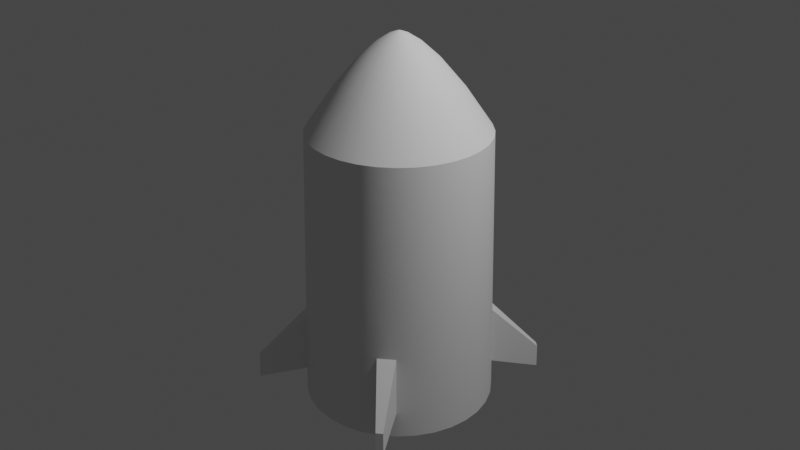 # Source: Rocket.blend  (saved by Blender 2.93.21; exported with 4.5.12 LTS)
import bpy
from mathutils import Matrix  # noqa: F401  (used for matrix-valued properties, if any)

bpy.ops.wm.read_factory_settings(use_empty=True)
scene = bpy.context.scene
scene.name = 'Scene'

# ---- collections
col_collection = bpy.data.collections.new('Collection'); scene.collection.children.link(col_collection)

# ---- world
world_world = bpy.data.worlds.new('World'); scene.world = world_world
world_world.use_nodes = True; world_world.node_tree.nodes.clear()
_N = world_world.node_tree.nodes; _L = world_world.node_tree.links
n0 = _N.new('ShaderNodeOutputWorld'); n0.name = 'World Output'; n0.location = (300, 300)
n1 = _N.new('ShaderNodeBackground'); n1.name = 'Background'; n1.location = (10, 300)
n1.inputs[0].default_value = (0.05088, 0.05088, 0.05088, 1.0)
_L.new(n1.outputs[0], n0.inputs[0])
n0.is_active_output = True
world_world.color = (0.05088, 0.05088, 0.05088)
world_world.use_sun_shadow = False
world_world.sun_shadow_jitter_overblur = 0.0

# ---- cameras
cam_camera = bpy.data.cameras.new('Camera')
cam_camera.clip_end = 100.0
cam_camera.ortho_scale = 7.314

# ---- lights
light_light = bpy.data.lights.new('Light', 'POINT')
light_light.transmission_factor = 0.0
light_light.energy = 1000.0
light_light.shadow_soft_size = 0.1
light_light.shadow_maximum_resolution = 0.006
light_light.use_absolute_resolution = True

# ---- meshes
me_cylinder = bpy.data.meshes.new('Cylinder')
me_cylinder.from_pydata([(2.856e-09, 0.0, -1.0), (0.0, 1.0, 1.0), (0.0, -5.96e-08, -1.0), (0.1951, 0.9808, 1.0), (0.0, -5.96e-08, -1.0), (0.3827, 0.9239, 1.0), (0.0, -5.96e-08, -1.0), (0.5556, 0.8315, 1.0), (0.0, -5.96e-08, -1.0), (0.7071, 0.7071, 1.0), (0.0, -5.96e-08, -1.0), (0.8315, 0.5556, 1.0), (0.0, -5.96e-08, -1.0), (0.9239, 0.3827, 1.0), (0.0, -4.47e-08, -1.0), (0.9808, 0.1951, 1.0), (0.0, -4.668e-08, -1.0), (1.0, -4.371e-08, 1.0), (2.786e-09, 0.02451, -0.9978), (0.004782, 0.02404, -0.9978), (0.009379, 0.02264, -0.9978), (0.01362, 0.02038, -0.9978), (0.01733, 0.01733, -0.9978), (0.02038, 0.01362, -0.9978), (0.02264, 0.009379, -0.9978), (0.02404, 0.004782, -0.9978), (0.02451, -4.661e-08, -0.9978), (2.568e-09, 0.1008, -0.9821), (0.01967, 0.09887, -0.9821), (0.03858, 0.09314, -0.9821), (0.05601, 0.08382, -0.9821), (0.07128, 0.07128, -0.9821), (0.08382, 0.05601, -0.9821), (0.09314, 0.03858, -0.9821), (0.09887, 0.01967, -0.9821), (0.1008, -4.638e-08, -0.9821), (2.21e-09, 0.2263, -0.9397), (0.04414, 0.2219, -0.9397), (0.08659, 0.209, -0.9397), (0.1257, 0.1881, -0.9397), (0.16, 0.16, -0.9397), (0.1881, 0.1257, -0.9397), (0.209, 0.08659, -0.9397), (0.2219, 0.04414, -0.9397), (0.2263, -4.601e-08, -0.9397), (1.687e-09, 0.4092, -0.8533), (0.07983, 0.4013, -0.8533), (0.1566, 0.3781, -0.8533), (0.2273, 0.3402, -0.8533), (0.2894, 0.2894, -0.8533), (0.3402, 0.2273, -0.8533), (0.3781, 0.1566, -0.8533), (0.4013, 0.07983, -0.8533), (0.4092, -4.547e-08, -0.8533), (9.841e-10, 0.6554, -0.7026), (0.1279, 0.6428, -0.7026), (0.2508, 0.6055, -0.7026), (0.3641, 0.545, -0.7026), (0.4635, 0.4635, -0.7026), (0.545, 0.3641, -0.7026), (0.6055, 0.2508, -0.7026), (0.6428, 0.1279, -0.7026), (0.6554, -4.473e-08, -0.7026), (5.609e-11, 0.9804, 0.5383), (0.9804, -4.377e-08, 0.5383), (0.9615, 0.1913, 0.5383), (0.9057, 0.3752, 0.5383), (1.813e-10, 0.9365, -0.4921), (0.1827, 0.9185, -0.4921), (0.3584, 0.8652, -0.4921), (0.5203, 0.7787, -0.4921), (0.6622, 0.6622, -0.4921), (0.7787, 0.5203, -0.4921), (0.8652, 0.3584, -0.4921), (0.9185, 0.1827, -0.4921), (0.9365, -4.39e-08, -0.4921), (0.8151, 0.5447, 0.5383), (0.6932, 0.6932, 0.5383), (0.5447, 0.8151, 0.5383), (0.3752, 0.9057, 0.5383), (0.1913, 0.9615, 0.5383), (0.994, -4.373e-08, 0.86), (0.9749, 0.1939, 0.86), (0.9184, 0.3804, 0.86), (0.8265, 0.5523, 0.86), (0.7029, 0.7029, 0.86), (0.5523, 0.8265, 0.86), (0.3804, 0.9184, 0.86), (0.1939, 0.9749, 0.86), (1.701e-11, 0.994, 0.86), (0.9683, -4.381e-08, 0.254), (0.9497, 0.1889, 0.254), (0.8946, 0.3705, 0.254), (0.8051, 0.5379, 0.254), (0.6847, 0.6847, 0.254), (0.5379, 0.8051, 0.254), (0.3705, 0.8946, 0.254), (0.1889, 0.9497, 0.254), (9.063e-11, 0.9683, 0.254), (0.9784, 1.132, 0.9225), (0.9746, 1.129, 0.797), (0.9196, 1.181, 0.9225), (0.9167, 1.176, 0.797), (0.1832, 0.9212, -0.4275), (0.3594, 0.8678, -0.4275), (0.5218, 0.781, -0.4275), (0.6642, 0.6642, -0.4275), (0.781, 0.5218, -0.4275), (0.8678, 0.3594, -0.4275), (0.9212, 0.1832, -0.4275), (0.9393, -4.389e-08, -0.4275), (1.734e-10, 0.9393, -0.4275), (1.712e-10, 0.9401, -0.4093), (0.1834, 0.922, -0.4093), (0.3597, 0.8685, -0.4093), (0.5223, 0.7816, -0.4093), (0.6647, 0.6647, -0.4093), (0.7816, 0.5223, -0.4093), (0.8685, 0.3597, -0.4093), (0.922, 0.1834, -0.4093), (0.9401, -4.389e-08, -0.4093)], [], [(89, 1, 3, 88), (88, 3, 5, 87), (87, 5, 7, 86), (86, 7, 9, 85), (85, 9, 11, 84), (84, 11, 13, 83), (83, 13, 15, 82), (82, 15, 17, 81), (14, 25, 26, 16), (12, 24, 25, 14), (10, 23, 24, 12), (8, 22, 23, 10), (6, 21, 22, 8), (4, 20, 21, 6), (2, 19, 20, 4), (0, 18, 19, 2), (25, 34, 35, 26), (24, 33, 34, 25), (23, 32, 33, 24), (22, 31, 32, 23), (21, 30, 31, 22), (20, 29, 30, 21), (19, 28, 29, 20), (18, 27, 28, 19), (34, 43, 44, 35), (33, 42, 43, 34), (32, 41, 42, 33), (31, 40, 41, 32), (30, 39, 40, 31), (29, 38, 39, 30), (28, 37, 38, 29), (27, 36, 37, 28), (43, 52, 53, 44), (42, 51, 52, 43), (41, 50, 51, 42), (40, 49, 50, 41), (39, 48, 49, 40), (38, 47, 48, 39), (37, 46, 47, 38), (36, 45, 46, 37), (52, 61, 62, 53), (51, 60, 61, 52), (50, 59, 60, 51), (49, 58, 59, 50), (48, 57, 58, 49), (47, 56, 57, 48), (46, 55, 56, 47), (45, 54, 55, 46), (119, 91, 90, 120), (118, 92, 91, 119), (117, 93, 92, 118), (116, 94, 93, 117), (115, 95, 94, 116), (114, 96, 95, 115), (113, 97, 96, 114), (112, 98, 97, 113), (65, 82, 81, 64), (66, 83, 82, 65), (76, 84, 83, 66), (77, 85, 84, 76), (78, 86, 101, 102), (79, 87, 86, 78), (80, 88, 87, 79), (63, 89, 88, 80), (98, 63, 80, 97), (97, 80, 79, 96), (96, 79, 78, 95), (95, 78, 77, 94), (94, 77, 76, 93), (93, 76, 66, 92), (92, 66, 65, 91), (91, 65, 64, 90), (61, 74, 75, 62), (60, 73, 74, 61), (59, 72, 73, 60), (58, 71, 72, 59), (57, 70, 71, 58), (56, 69, 70, 57), (55, 68, 69, 56), (54, 67, 68, 55), (102, 101, 99, 100), (85, 77, 100, 99), (77, 78, 102, 100), (86, 85, 99, 101), (67, 111, 103, 68), (68, 103, 104, 69), (69, 104, 105, 70), (70, 105, 106, 71), (71, 106, 107, 72), (72, 107, 108, 73), (73, 108, 109, 74), (74, 109, 110, 75), (111, 112, 113, 103), (103, 113, 114, 104), (104, 114, 115, 105), (105, 115, 116, 106), (106, 116, 117, 107), (107, 117, 118, 108), (108, 118, 119, 109), (109, 119, 120, 110)])
me_cylinder.polygons.foreach_set('use_smooth', [True] * 100)
_uv = me_cylinder.uv_layers.new(name='UVMap')
_uv.uv.foreach_set('vector', [1.0, 0.9658, 1.0, 1.0, 0.9688, 1.0, 0.9688, 0.9658, 0.9688, 0.9658, 0.9688, 1.0, 0.9375, 1.0, 0.9375, 0.9658, 0.9375, 0.9658, 0.9375, 1.0, 0.9062, 1.0, 0.9062, 0.9658, 0.9062, 0.9658, 0.9062, 1.0, 0.875, 1.0, 0.875, 0.9658, 0.875, 0.9658, 0.875, 1.0, 0.8438, 1.0, 0.8437, 0.9658, 0.8437, 0.9658, 0.8438, 1.0, 0.8125, 1.0, 0.8125, 0.9658, 0.8125, 0.9658, 0.8125, 1.0, 0.7812, 1.0, 0.7812, 0.9658, 0.7812, 0.9658, 0.7812, 1.0, 0.75, 1.0, 0.75, 0.9658, 0.7812, 0.5, 0.7812, 0.5219, 0.75, 0.5219, 0.75, 0.5, 0.8125, 0.5, 0.8125, 0.5219, 0.7812, 0.5219, 0.7812, 0.5, 0.8438, 0.5, 0.8438, 0.5219, 0.8125, 0.5219, 0.8125, 0.5, 0.875, 0.5, 0.875, 0.5219, 0.8438, 0.5219, 0.8438, 0.5, 0.9062, 0.5, 0.9062, 0.5219, 0.875, 0.5219, 0.875, 0.5, 0.9375, 0.5, 0.9375, 0.5219, 0.9062, 0.5219, 0.9062, 0.5, 0.9688, 0.5, 0.9688, 0.5219, 0.9375, 0.5219, 0.9375, 0.5, 1.0, 0.5, 1.0, 0.5219, 0.9688, 0.5219, 0.9688, 0.5, 0.7812, 0.5219, 0.7812, 0.5445, 0.75, 0.5445, 0.75, 0.5219, 0.8125, 0.5219, 0.8125, 0.5445, 0.7812, 0.5445, 0.7812, 0.5219, 0.8438, 0.5219, 0.8438, 0.5445, 0.8125, 0.5445, 0.8125, 0.5219, 0.875, 0.5219, 0.875, 0.5445, 0.8438, 0.5445, 0.8438, 0.5219, 0.9062, 0.5219, 0.9062, 0.5445, 0.875, 0.5445, 0.875, 0.5219, 0.9375, 0.5219, 0.9375, 0.5445, 0.9062, 0.5445, 0.9062, 0.5219, 0.9688, 0.5219, 0.9688, 0.5445, 0.9375, 0.5445, 0.9375, 0.5219, 1.0, 0.5219, 1.0, 0.5445, 0.9688, 0.5445, 0.9688, 0.5219, 0.7812, 0.5445, 0.7812, 0.5666, 0.75, 0.5666, 0.75, 0.5445, 0.8125, 0.5445, 0.8125, 0.5666, 0.7812, 0.5666, 0.7812, 0.5445, 0.8438, 0.5445, 0.8438, 0.5666, 0.8125, 0.5666, 0.8125, 0.5445, 0.875, 0.5445, 0.875, 0.5666, 0.8438, 0.5666, 0.8438, 0.5445, 0.9062, 0.5445, 0.9062, 0.5666, 0.875, 0.5666, 0.875, 0.5445, 0.9375, 0.5445, 0.9375, 0.5666, 0.9062, 0.5666, 0.9062, 0.5445, 0.9688, 0.5445, 0.9688, 0.5666, 0.9375, 0.5666, 0.9375, 0.5445, 1.0, 0.5445, 1.0, 0.5666, 0.9688, 0.5666, 0.9688, 0.5445, 0.7812, 0.5666, 0.7812, 0.5896, 0.75, 0.5896, 0.75, 0.5666, 0.8125, 0.5666, 0.8125, 0.5896, 0.7812, 0.5896, 0.7812, 0.5666, 0.8438, 0.5666, 0.8438, 0.5896, 0.8125, 0.5896, 0.8125, 0.5666, 0.875, 0.5666, 0.875, 0.5896, 0.8438, 0.5896, 0.8438, 0.5666, 0.9062, 0.5666, 0.9062, 0.5896, 0.875, 0.5896, 0.875, 0.5666, 0.9375, 0.5666, 0.9375, 0.5896, 0.9062, 0.5896, 0.9062, 0.5666, 0.9688, 0.5666, 0.9688, 0.5896, 0.9375, 0.5896, 0.9375, 0.5666, 1.0, 0.5666, 1.0, 0.5896, 0.9688, 0.5896, 0.9688, 0.5666, 0.7812, 0.5896, 0.7812, 0.6134, 0.75, 0.6134, 0.75, 0.5896, 0.8125, 0.5896, 0.8125, 0.6134, 0.7812, 0.6134, 0.7812, 0.5896, 0.8438, 0.5896, 0.8438, 0.6134, 0.8125, 0.6134, 0.8125, 0.5896, 0.875, 0.5896, 0.875, 0.6134, 0.8438, 0.6134, 0.8438, 0.5896, 0.9062, 0.5896, 0.9062, 0.6134, 0.875, 0.6134, 0.875, 0.5896, 0.9375, 0.5896, 0.9375, 0.6134, 0.9062, 0.6134, 0.9062, 0.5896, 0.9688, 0.5896, 0.9687, 0.6134, 0.9375, 0.6134, 0.9375, 0.5896, 1.0, 0.5896, 1.0, 0.6134, 0.9687, 0.6134, 0.9688, 0.5896, 0.7812, 0.6558, 0.7812, 0.8178, 0.75, 0.8178, 0.75, 0.6558, 0.8125, 0.6558, 0.8125, 0.8178, 0.7812, 0.8178, 0.7812, 0.6558, 0.8438, 0.6558, 0.8437, 0.8178, 0.8125, 0.8178, 0.8125, 0.6558, 0.875, 0.6558, 0.875, 0.8178, 0.8437, 0.8178, 0.8438, 0.6558, 0.9062, 0.6558, 0.9063, 0.8178, 0.875, 0.8178, 0.875, 0.6558, 0.9375, 0.6558, 0.9375, 0.8178, 0.9063, 0.8178, 0.9062, 0.6558, 0.9688, 0.6558, 0.9688, 0.8178, 0.9375, 0.8178, 0.9375, 0.6558, 1.0, 0.6558, 1.0, 0.8178, 0.9688, 0.8178, 0.9688, 0.6558, 0.7812, 0.8872, 0.7812, 0.9658, 0.75, 0.9658, 0.75, 0.8872, 0.8125, 0.8872, 0.8125, 0.9658, 0.7812, 0.9658, 0.7812, 0.8872, 0.8437, 0.8872, 0.8437, 0.9658, 0.8125, 0.9658, 0.8125, 0.8872, 0.875, 0.8872, 0.875, 0.9658, 0.8437, 0.9658, 0.8437, 0.8872, 0.9062, 0.8872, 0.9062, 0.9658, 0.9062, 0.9658, 0.9062, 0.8872, 0.9375, 0.8872, 0.9375, 0.9658, 0.9062, 0.9658, 0.9062, 0.8872, 0.9687, 0.8872, 0.9688, 0.9658, 0.9375, 0.9658, 0.9375, 0.8872, 1.0, 0.8872, 1.0, 0.9658, 0.9688, 0.9658, 0.9687, 0.8872, 1.0, 0.8178, 1.0, 0.8872, 0.9687, 0.8872, 0.9688, 0.8178, 0.9688, 0.8178, 0.9687, 0.8872, 0.9375, 0.8872, 0.9375, 0.8178, 0.9375, 0.8178, 0.9375, 0.8872, 0.9062, 0.8872, 0.9063, 0.8178, 0.9063, 0.8178, 0.9062, 0.8872, 0.875, 0.8872, 0.875, 0.8178, 0.875, 0.8178, 0.875, 0.8872, 0.8437, 0.8872, 0.8437, 0.8178, 0.8437, 0.8178, 0.8437, 0.8872, 0.8125, 0.8872, 0.8125, 0.8178, 0.8125, 0.8178, 0.8125, 0.8872, 0.7812, 0.8872, 0.7812, 0.8178, 0.7812, 0.8178, 0.7812, 0.8872, 0.75, 0.8872, 0.75, 0.8178, 0.7812, 0.6134, 0.7812, 0.6356, 0.75, 0.6356, 0.75, 0.6134, 0.8125, 0.6134, 0.8125, 0.6356, 0.7812, 0.6356, 0.7812, 0.6134, 0.8438, 0.6134, 0.8438, 0.6356, 0.8125, 0.6356, 0.8125, 0.6134, 0.875, 0.6134, 0.875, 0.6356, 0.8438, 0.6356, 0.8438, 0.6134, 0.9062, 0.6134, 0.9062, 0.6356, 0.875, 0.6356, 0.875, 0.6134, 0.9375, 0.6134, 0.9375, 0.6356, 0.9062, 0.6356, 0.9062, 0.6134, 0.9687, 0.6134, 0.9688, 0.6356, 0.9375, 0.6356, 0.9375, 0.6134, 1.0, 0.6134, 1.0, 0.6356, 0.9688, 0.6356, 0.9687, 0.6134, 0.9062, 0.8872, 0.9062, 0.9658, 0.875, 0.9658, 0.875, 0.8872, 0.875, 0.9658, 0.875, 0.8872, 0.875, 0.8872, 0.875, 0.9658, 0.875, 0.8872, 0.9062, 0.8872, 0.9062, 0.8872, 0.875, 0.8872, 0.9062, 0.9658, 0.875, 0.9658, 0.875, 0.9658, 0.9062, 0.9658, 1.0, 0.6356, 1.0, 0.6514, 0.9688, 0.6514, 0.9688, 0.6356, 0.9688, 0.6356, 0.9688, 0.6514, 0.9375, 0.6514, 0.9375, 0.6356, 0.9375, 0.6356, 0.9375, 0.6514, 0.9062, 0.6514, 0.9062, 0.6356, 0.9062, 0.6356, 0.9062, 0.6514, 0.875, 0.6514, 0.875, 0.6356, 0.875, 0.6356, 0.875, 0.6514, 0.8438, 0.6514, 0.8438, 0.6356, 0.8438, 0.6356, 0.8438, 0.6514, 0.8125, 0.6514, 0.8125, 0.6356, 0.8125, 0.6356, 0.8125, 0.6514, 0.7812, 0.6514, 0.7812, 0.6356, 0.7812, 0.6356, 0.7812, 0.6514, 0.75, 0.6514, 0.75, 0.6356, 1.0, 0.6514, 1.0, 0.6558, 0.9688, 0.6558, 0.9688, 0.6514, 0.9688, 0.6514, 0.9688, 0.6558, 0.9375, 0.6558, 0.9375, 0.6514, 0.9375, 0.6514, 0.9375, 0.6558, 0.9062, 0.6558, 0.9062, 0.6514, 0.9062, 0.6514, 0.9062, 0.6558, 0.875, 0.6558, 0.875, 0.6514, 0.875, 0.6514, 0.875, 0.6558, 0.8438, 0.6558, 0.8438, 0.6514, 0.8438, 0.6514, 0.8438, 0.6558, 0.8125, 0.6558, 0.8125, 0.6514, 0.8125, 0.6514, 0.8125, 0.6558, 0.7812, 0.6558, 0.7812, 0.6514, 0.7812, 0.6514, 0.7812, 0.6558, 0.75, 0.6558, 0.75, 0.6514])
me_cylinder.use_remesh_fix_poles = True
me_cylinder.use_remesh_preserve_attributes = False
me_cylinder.update()

# ---- objects
ob_light = bpy.data.objects.new('Light', light_light)
ob_camera = bpy.data.objects.new('Camera', cam_camera)
ob_cylinder = bpy.data.objects.new('Cylinder', me_cylinder)

# ---- transforms, parenting, visibility, modifiers, constraints
ob_light.location = (4.076, 1.005, 5.904)
ob_light.rotation_euler = (0.6503, 0.05522, 1.866)
ob_light.lock_rotations_4d = False
ob_light.empty_display_type = 'ARROWS'
ob_light.color = (0.0, 0.0, 0.0, 0.0)
ob_light.lineart.crease_threshold = 0.0
ob_camera.location = (7.359, -6.926, 4.958)
ob_camera.rotation_euler = (1.109, 0.0, 0.8149)
ob_camera.lock_rotations_4d = False
ob_camera.empty_display_type = 'ARROWS'
ob_camera.color = (0.0, 0.0, 0.0, 0.0)
ob_camera.display_type = 'WIRE'
ob_camera.lineart.crease_threshold = 0.0
ob_cylinder.location = (0.0, 0.0, 0.0)
ob_cylinder.rotation_euler = (3.142, 0.0, 0.0)
ob_cylinder.scale = (1.0, 1.0, 1.963)
_m = ob_cylinder.modifiers.new('Mirror', 'MIRROR')
_m.use_axis = (True, True, False)
_m = ob_cylinder.modifiers.new('EdgeSplit', 'EDGE_SPLIT')

# ---- collection membership
col_collection.objects.link(ob_light)
col_collection.objects.link(ob_camera)
col_collection.objects.link(ob_cylinder)

# ---- scene / render settings (as saved in the file)
scene.camera = ob_camera
scene.frame_start = 1; scene.frame_end = 250; scene.frame_set(30)
scene.render.engine = 'BLENDER_EEVEE_NEXT'
scene.cycles.use_denoising = False
scene.cycles.samples = 128
scene.cycles.sampling_pattern = 'TABULATED_SOBOL'
scene.cycles.use_adaptive_sampling = False
scene.cycles.use_light_tree = False
scene.view_settings.view_transform = 'Filmic'
bpy.context.view_layer.update()
